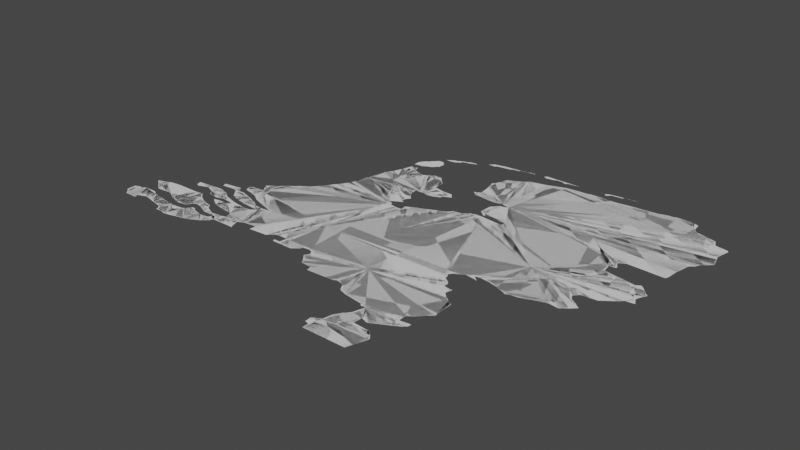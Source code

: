 # Source: netherlands.blend  (saved by Blender 3.6.14; exported with 4.5.12 LTS)
import bpy
from mathutils import Matrix  # noqa: F401  (used for matrix-valued properties, if any)

bpy.ops.wm.read_factory_settings(use_empty=True)
scene = bpy.context.scene
scene.name = 'Scene'

# ---- collections
col_collection = bpy.data.collections.new('Collection'); scene.collection.children.link(col_collection)

# ---- node groups
ng_auto_smooth = bpy.data.node_groups.new('Auto Smooth', 'GeometryNodeTree')
_s = ng_auto_smooth.interface.new_socket(name='Geometry', in_out='OUTPUT', socket_type='NodeSocketGeometry')
_s = ng_auto_smooth.interface.new_socket(name='Geometry', in_out='INPUT', socket_type='NodeSocketGeometry')
_s = ng_auto_smooth.interface.new_socket(name='Angle', in_out='INPUT', socket_type='NodeSocketFloat')
_s.subtype = 'ANGLE'
_s.min_value = 0.0
_s.max_value = 3.142
ng_auto_smooth.is_modifier = True
_N = ng_auto_smooth.nodes; _L = ng_auto_smooth.links
n0 = _N.new('NodeGroupOutput'); n0.name = 'Group Output'; n0.location = (480, -100)
n1 = _N.new('NodeGroupInput'); n1.name = 'Group Input'; n1.location = (-420, -300)
n2 = _N.new('NodeGroupInput'); n2.name = 'Group Input.001'; n2.location = (-60, -100)
n3 = _N.new('GeometryNodeSetShadeSmooth'); n3.name = 'Set Shade Smooth'; n3.location = (120, -100)
n3.domain = 'EDGE'
n4 = _N.new('GeometryNodeSetShadeSmooth'); n4.name = 'Set Shade Smooth.001'; n4.location = (300, -100)
n5 = _N.new('GeometryNodeInputMeshEdgeAngle'); n5.name = 'Edge Angle'; n5.location = (-420, -220)
n6 = _N.new('GeometryNodeInputEdgeSmooth'); n6.name = 'Is Edge Smooth'; n6.location = (-60, -160)
n7 = _N.new('GeometryNodeInputShadeSmooth'); n7.name = 'Is Face Smooth'; n7.location = (-240, -340)
n8 = _N.new('FunctionNodeBooleanMath'); n8.name = 'Boolean Math'; n8.location = (-60, -220)
n9 = _N.new('FunctionNodeCompare'); n9.name = 'Compare'; n9.location = (-240, -180)
n9.operation = 'LESS_EQUAL'
_L.new(n5.outputs[0], n9.inputs[0])
_L.new(n4.outputs[0], n0.inputs[0])
_L.new(n1.outputs[1], n9.inputs[1])
_L.new(n9.outputs[0], n8.inputs[0])
_L.new(n7.outputs[0], n8.inputs[1])
_L.new(n2.outputs[0], n3.inputs[0])
_L.new(n6.outputs[0], n3.inputs[1])
_L.new(n3.outputs[0], n4.inputs[0])
_L.new(n8.outputs[0], n3.inputs[2])
n0.is_active_output = True

# ---- world
world_world = bpy.data.worlds.new('World'); scene.world = world_world
world_world.use_nodes = True; world_world.node_tree.nodes.clear()
_N = world_world.node_tree.nodes; _L = world_world.node_tree.links
n0 = _N.new('ShaderNodeOutputWorld'); n0.name = 'World Output'; n0.location = (300, 300)
n1 = _N.new('ShaderNodeBackground'); n1.name = 'Background'; n1.location = (10, 300)
n1.inputs[0].default_value = (0.05088, 0.05088, 0.05088, 1.0)
_L.new(n1.outputs[0], n0.inputs[0])
n0.is_active_output = True
world_world.color = (0.05088, 0.05088, 0.05088)
world_world.use_sun_shadow = False
world_world.sun_shadow_jitter_overblur = 0.0

# ---- meshes
me_mesh_004 = bpy.data.meshes.new('Mesh.004')
me_mesh_004.from_pydata([(5.658, 50.82, -6.589e-08), (5.655, 50.87, -8.291e-08), (5.693, 50.76, -8.595e-08), (5.673, 50.88, -8.039e-08), (5.694, 50.81, -1.098e-07), (5.854, 50.91, -9.988e-08), (5.637, 51.2, -1.008e-07), (5.711, 50.9, -3.935e-08), (5.77, 51.19, -9.921e-08), (5.732, 50.91, -9.559e-08), (5.737, 50.98, -8.563e-08), (5.766, 51.03, -1.027e-07), (6.025, 50.76, -7.543e-08), (6.035, 50.79, -5.634e-08), (6.053, 50.95, -9.451e-08), (6.055, 50.85, -4.346e-08), (5.784, 51.17, 6.357e-08), (5.796, 51.16, -5.404e-08), (5.828, 51.11, -5.847e-08), (5.803, 51.06, -1.086e-07), (5.829, 51.16, 3.263e-07), (5.83, 51.17, -1.089e-07), (5.883, 51.05, -1.042e-07), (5.89, 50.97, -9.811e-08), (5.909, 51.07, -4.264e-08), (5.929, 51.07, -8.001e-08), (5.951, 50.97, 3.428e-07), (5.951, 51.04, 2.325e-08), (5.988, 51.06, 3.425e-08), (6.019, 50.98, -5.823e-08), (6.025, 51.08, -5.216e-08), (6.077, 50.92, 1.374e-07), (6.064, 51.1, -8.951e-08), (6.068, 51.19, -1.13e-07), (6.102, 51.12, 1.568e-08), (6.086, 51.18, -3.879e-07), (6.112, 51.18, -1.287e-07), (6.129, 51.14, -3.769e-08), (6.16, 51.16, -1.067e-07), (6.164, 51.19, -8.841e-08), (5.819, 51.17, 5.861e-07), (3.373, 51.3, -7.643e-08), (3.384, 51.33, 3.119e-08), (3.38, 51.36, -2.156e-08), (3.4, 51.28, -8.809e-08), (3.424, 51.25, -1.577e-07), (3.401, 51.38, -9.715e-08), (3.494, 51.4, -8.043e-08), (3.455, 51.52, -6.536e-07), (3.48, 51.5, -9.879e-08), (3.506, 51.29, -3.201e-07), (3.512, 51.48, -7.359e-08), (3.433, 51.54, 1.289e-06), (3.492, 51.56, -6.954e-08), (3.522, 51.26, -1.988e-07), (3.543, 51.45, -9.329e-08), (3.569, 51.31, -2.085e-08), (3.563, 51.4, 8.25e-08), (3.61, 51.37, -5.09e-08), (3.615, 51.3, -8.179e-08), (3.684, 51.46, -1.154e-07), (3.699, 51.36, -1.179e-07), (3.697, 51.28, -7.451e-08), (3.701, 51.44, -1.038e-07), (3.711, 51.35, -1.014e-07), (3.841, 51.34, -1e-07), (3.736, 51.42, -8.573e-08), (3.792, 51.26, -5.622e-08), (3.799, 51.22, -4.209e-08), (3.795, 51.4, -9.716e-08), (3.538, 51.58, 4.11e-08), (3.627, 51.59, -8.91e-08), (3.698, 51.72, -4.031e-07), (3.707, 51.68, 1.929e-07), (3.746, 51.68, -1.834e-08), (3.811, 51.59, 9.733e-08), (3.808, 51.7, -7.858e-08), (3.815, 51.73, 3.372e-07), (3.87, 51.69, -1.213e-07), (3.89, 51.33, -5.803e-08), (3.89, 51.21, 3.13e-07), (3.889, 51.22, -4.994e-08), (3.891, 51.22, -8.927e-08), (3.932, 51.35, -8.718e-08), (3.903, 51.4, -8.03e-08), (3.92, 51.44, -5.277e-08), (3.947, 51.23, -4.136e-08), (3.968, 51.46, 3.286e-08), (3.93, 51.53, -8.224e-08), (3.97, 51.37, -9.503e-08), (3.978, 51.4, -9.89e-08), (4.007, 51.24, -3.069e-08), (4.006, 51.4, -7.405e-08), (3.991, 51.46, -6.292e-08), (3.989, 51.51, -3.029e-08), (4.031, 51.37, -6.339e-08), (4.084, 51.26, -1.015e-07), (4.089, 51.36, -9.528e-08), (4.034, 51.44, 5.835e-09), (4.06, 51.49, 1.073e-07), (4.088, 51.46, -1.586e-08), (4.05, 51.47, -9.692e-08), (4.077, 51.42, 2.504e-08), (4.127, 51.28, -3.919e-08), (4.111, 51.36, -7.288e-08), (4.162, 51.41, -2.022e-07), (4.149, 51.43, 4.65e-08), (4.17, 51.37, -1.028e-07), (4.166, 51.3, -7.536e-08), (4.154, 51.52, 3.414e-08), (3.859, 51.6, -9.928e-08), (3.884, 51.67, -4.19e-08), (3.873, 51.79, -9.659e-08), (3.898, 51.56, 2.297e-07), (3.896, 51.64, -9.632e-08), (3.906, 51.74, 9.719e-08), (3.969, 51.8, -6.977e-08), (3.985, 51.62, 1.418e-07), (4.004, 51.7, -1.135e-07), (3.977, 51.72, -1.577e-07), (3.971, 51.83, -4.38e-09), (3.993, 51.59, -2.636e-07), (4.005, 51.84, -8.037e-08), (4.04, 51.64, -9.499e-08), (4.011, 51.79, -8.8e-08), (4.036, 51.56, -4.561e-08), (4.036, 51.6, 2.137e-07), (4.048, 51.67, -2.708e-08), (4.04, 51.76, -6.615e-08), (4.032, 51.8, -1.818e-07), (4.062, 51.72, -1.386e-07), (4.073, 51.54, -1.05e-07), (4.085, 51.8, 2.584e-07), (4.114, 51.6, -3.399e-07), (4.109, 51.65, 9.324e-08), (4.093, 51.84, -7.168e-08), (4.113, 51.7, -7.057e-08), (4.146, 51.78, -4.143e-08), (4.131, 51.63, 3.348e-08), (4.151, 51.61, 4.92e-07), (4.036, 51.88, -8.448e-08), (4.059, 51.85, -1.079e-07), (4.045, 51.88, -8.249e-08), (4.057, 51.91, -1.038e-07), (4.162, 51.92, -4.44e-08), (4.12, 51.99, 2.003e-07), (4.144, 51.96, -1.036e-07), (4.158, 52.02, -7.985e-08), (4.189, 51.32, -8.14e-08), (4.187, 51.39, -4.384e-07), (4.19, 51.41, 6.246e-07), (4.215, 51.44, -6.779e-08), (4.224, 51.34, -1.985e-07), (4.232, 51.37, -1.106e-07), (4.25, 51.51, -1.025e-07), (4.263, 51.49, -9.595e-08), (4.284, 51.45, -1.185e-07), (4.349, 51.37, -6.294e-08), (4.37, 51.37, 1.96e-07), (4.387, 51.41, -6.272e-08), (4.387, 51.45, -9.675e-08), (4.423, 51.37, 5.328e-07), (4.411, 51.47, -1.008e-07), (4.205, 51.64, -7.375e-08), (4.19, 51.69, -9.755e-08), (4.206, 51.76, -6.775e-08), (4.17, 51.83, -7.306e-08), (4.213, 51.63, -1.016e-07), (4.199, 51.68, -1.032e-07), (4.217, 51.8, 1.41e-08), (4.246, 51.74, -6.819e-08), (4.24, 51.78, -4.017e-09), (4.245, 51.79, -9.929e-08), (4.284, 51.72, -9.513e-08), (4.328, 51.67, -9.506e-08), (4.292, 51.71, -1.262e-07), (4.291, 51.77, -4.106e-08), (4.312, 51.63, 7.718e-08), (4.364, 51.67, -1.734e-07), (4.353, 51.74, -9.119e-08), (4.404, 51.7, 1.274e-08), (4.413, 51.73, -1.398e-09), (4.429, 51.69, 2.936e-07), (4.443, 51.74, -9.988e-08), (4.191, 52.04, -9.785e-08), (4.212, 52.06, -9.154e-08), (4.238, 52.08, -1.022e-07), (4.261, 52.1, -1.086e-07), (5.03, 52.33, -1.014e-07), (4.291, 52.12, -5.35e-08), (4.312, 52.14, -4.496e-08), (4.339, 52.16, -2.963e-07), (4.385, 52.19, 1.265e-07), (4.411, 52.22, 1.866e-07), (4.442, 52.26, -1.242e-07), (4.464, 52.29, -9.122e-08), (4.483, 52.31, -4.519e-08), (4.524, 51.48, 4.168e-08), (4.537, 51.43, 2.09e-07), (4.535, 51.43, 4.757e-07), (4.553, 51.48, -9.371e-07), (4.675, 51.44, -1.087e-07), (4.703, 51.46, -1.37e-07), (4.729, 51.48, -3.237e-08), (4.77, 51.5, -1.764e-07), (4.783, 51.41, -1.171e-07), (4.778, 51.43, 1.112e-06), (4.501, 52.34, -8.35e-08), (4.525, 52.37, -2.264e-09), (4.543, 52.4, 1.495e-07), (4.563, 52.44, -3.463e-08), (4.586, 52.49, -8.226e-08), (4.6, 52.58, -6.117e-08), (4.625, 52.67, -2.514e-09), (4.61, 52.59, -1.052e-07), (4.638, 52.74, -8.832e-08), (4.664, 52.77, -1.034e-07), (4.76, 52.76, -9.988e-08), (4.683, 52.82, 1.51e-07), (4.704, 52.87, -4.145e-08), (4.721, 52.93, 1.97e-09), (4.732, 52.95, -9.285e-08), (4.791, 52.91, -9.949e-08), (4.78, 52.96, -4.998e-09), (4.831, 51.43, -9.067e-08), (4.844, 51.47, -7.465e-08), (4.85, 51.49, -1.009e-07), (4.951, 51.41, -1.16e-07), (4.999, 51.45, -1.083e-07), (5.01, 51.49, -9.87e-08), (5.049, 51.49, -9.981e-08), (5.054, 51.48, -5.963e-08), (5.081, 51.4, 8.095e-08), (5.094, 51.46, -9.015e-08), (5.126, 51.36, 1.407e-08), (5.104, 51.43, 3.36e-09), (5.104, 51.44, 2.648e-07), (5.329, 52.08, -9.208e-08), (5.145, 52.32, -1.038e-07), (4.986, 52.38, -1.646e-07), (5.028, 52.36, -2.547e-08), (5.023, 52.4, -1.118e-07), (5.057, 52.42, 3.573e-07), (5.052, 52.44, -1.294e-07), (5.059, 52.48, -5.262e-09), (5.079, 52.43, -1.19e-07), (5.082, 52.43, -4.162e-08), (5.01, 52.63, -9.525e-08), (5.04, 52.56, -6.62e-08), (5.016, 52.61, 3.872e-08), (5.05, 52.65, -1.132e-07), (5.083, 52.51, 6.053e-07), (5.055, 52.53, -4.008e-09), (5.094, 52.64, -9.804e-08), (5.142, 52.74, -3.47e-08), (5.103, 52.77, -1.017e-07), (4.83, 52.89, -5.776e-08), (4.912, 52.88, -5.049e-07), (4.919, 52.9, -1.119e-07), (4.931, 52.88, -5.324e-07), (4.957, 52.92, -5.699e-08), (5.035, 52.93, -1.073e-07), (5.099, 52.86, -1.01e-07), (5.058, 52.9, -8.976e-08), (5.14, 51.32, -4.58e-08), (5.516, 51.55, -9.988e-08), (5.23, 51.31, -9.245e-08), (5.238, 51.27, 5.086e-08), (5.442, 51.28, -1.026e-07), (5.138, 52.34, -8.319e-08), (5.133, 52.38, -8.132e-08), (5.174, 52.4, -2.265e-08), (5.217, 52.42, -1.62e-09), (5.272, 52.44, -8.737e-08), (5.314, 52.46, -6.798e-08), (5.357, 52.48, -3.045e-08), (5.146, 52.63, -4.374e-08), (5.177, 52.74, -8.478e-08), (5.189, 52.64, -6.699e-08), (5.231, 52.66, -1.522e-07), (5.248, 52.69, -8.478e-08), (5.278, 52.74, -1.21e-07), (5.287, 52.71, 1.462e-07), (5.302, 52.71, -2.198e-07), (5.411, 52.49, -4.03e-09), (5.44, 52.52, -5.026e-08), (5.374, 52.88, -2.765e-07), (5.382, 53.1, 3.695e-07), (5.391, 52.9, 1.386e-07), (5.401, 53.03, -8.055e-08), (5.41, 53.11, -9.852e-08), (5.414, 52.86, -5.224e-08), (5.415, 52.91, -1.047e-07), (5.412, 52.99, -1.023e-07), (5.422, 53.17, 2.432e-08), (5.458, 51.3, -1.175e-07), (5.537, 51.28, -3.806e-08), (5.565, 51.23, -1.726e-08), (5.63, 51.21, -9.943e-08), (5.456, 52.54, -8.421e-08), (5.513, 52.55, -1.899e-07), (5.544, 52.58, -1.106e-07), (5.595, 52.6, 2.978e-08), (5.596, 52.66, -8.844e-08), (5.6, 52.76, -7.296e-08), (5.648, 52.6, -1.747e-07), (5.624, 52.79, -6.335e-08), (5.635, 52.64, -1.237e-07), (5.65, 52.59, -7.946e-08), (5.659, 52.62, -1.62e-08), (5.654, 52.82, -9.999e-08), (5.75, 52.57, 2.177e-08), (5.57, 53.27, -1e-07), (5.531, 52.85, -3.823e-08), (5.579, 52.84, -9.446e-08), (5.589, 52.85, -9.731e-08), (5.645, 52.86, -1.07e-07), (5.659, 52.85, -9.793e-08), (5.71, 52.83, -5.449e-09), (5.703, 52.83, 3.194e-07), (5.435, 53.21, -9.56e-08), (5.455, 53.22, -7.416e-08), (5.495, 53.24, -4.074e-08), (5.534, 53.26, -5.961e-08), (5.583, 53.29, -2.635e-07), (5.654, 53.31, -6.792e-09), (5.731, 53.33, -9.312e-08), (6.027, 51.35, -9.988e-08), (6.075, 51.24, 9.972e-10), (5.956, 51.74, -1.551e-07), (5.956, 51.82, -1.035e-07), (5.972, 51.76, 3.353e-07), (5.981, 51.77, 1.23e-07), (6.004, 51.84, -2.555e-08), (6.027, 51.72, 1.146e-07), (6.03, 51.67, -9.794e-08), (6.039, 51.7, 2.64e-07), (6.093, 51.6, -2.118e-08), (6.108, 51.66, 2.69e-07), (6.05, 51.87, -8.253e-08), (6.411, 52.82, -9.267e-08), (5.832, 52.62, -9.454e-08), (5.827, 52.58, -8.437e-08), (5.793, 53.35, -2.929e-08), (5.87, 53.37, -9.543e-08), (5.874, 53.38, -8.032e-08), (6.03, 53.39, -9.589e-08), (6.042, 53.4, -7.369e-08), (6.116, 51.27, -3.172e-08), (6.147, 51.3, -6.056e-08), (6.167, 51.32, -8.898e-08), (6.187, 51.34, -4.583e-08), (6.169, 51.54, -9.467e-08), (6.204, 51.52, -1.58e-07), (6.208, 51.36, -9.192e-08), (6.095, 51.63, -3.48e-08), (6.127, 51.57, -3.353e-10), (6.148, 51.56, -2.854e-08), (6.376, 51.83, -4.104e-08), (6.11, 51.87, -7.126e-08), (6.106, 51.89, -5.065e-07), (6.154, 51.85, 5.101e-07), (6.122, 51.88, -1.307e-07), (6.163, 51.9, 3.849e-07), (6.191, 51.9, -7.782e-08), (6.25, 51.89, -9.555e-08), (6.31, 51.86, -5.495e-08), (6.37, 51.85, -9.912e-08), (6.852, 53.21, -9.988e-08), (6.286, 53.4, -9.406e-08), (6.331, 53.4, -4.161e-08), (6.43, 51.85, -4.852e-08), (6.635, 51.98, -9.988e-08), (6.509, 51.87, 2.51e-08), (6.569, 51.89, -4.209e-08), (6.653, 51.91, 2.418e-07), (6.721, 52.04, -4.329e-08), (6.712, 52.09, -1.13e-07), (6.735, 52.12, -1.827e-07), (6.69, 52.49, -1.106e-07), (6.73, 52.47, 1.519e-08), (6.688, 52.55, -9.957e-08), (6.733, 52.59, -4.219e-08), (6.716, 52.61, -2.962e-08), (6.71, 52.63, -9.603e-08), (6.45, 53.41, 4.245e-08), (6.572, 53.43, -4.328e-08), (6.691, 53.45, -9.654e-08), (6.699, 53.46, -1.013e-07), (6.728, 51.9, 5.181e-07), (6.75, 51.92, -4.689e-08), (6.763, 52.02, -5.847e-08), (6.78, 51.94, -1.133e-07), (6.789, 52.0, 1.396e-08), (6.598, 52.23, -9.735e-08), (6.821, 51.98, -1.902e-07), (6.852, 52.13, 1.712e-07), (6.883, 52.16, -2.005e-07), (6.83, 52.46, -4.064e-08), (6.928, 52.19, 2.317e-08), (6.96, 52.2, -1.75e-07), (6.981, 52.46, 1.104e-07), (6.989, 52.23, -9.818e-08), (6.945, 52.44, -1.182e-07), (7.038, 52.4, -7.435e-08), (7.005, 52.44, 8.665e-08), (7.06, 52.24, -3.38e-07), (7.027, 52.27, -1.226e-07), (7.038, 52.31, -5.988e-08), (6.748, 52.56, 5.266e-07), (6.746, 52.64, -6.088e-08), (6.755, 52.65, -9.921e-08), (7.011, 52.65, -6.655e-08), (7.049, 52.64, -6.557e-08), (6.824, 53.46, 2.094e-07), (6.871, 53.39, -1.124e-07), (6.88, 53.44, -1.808e-08), (6.9, 53.36, 3.19e-08), (7.003, 53.32, -7.209e-08), (6.93, 53.33, -3.419e-08), (7.065, 53.3, -1.079e-07), (7.046, 52.26, 3.499e-07), (7.057, 52.35, 1.693e-08), (7.065, 52.38, -7.33e-08), (7.059, 52.67, -8.989e-08), (7.072, 52.83, -2.657e-08), (7.097, 52.88, -6.162e-08), (7.124, 52.9, -1.06e-07), (7.138, 52.93, -7.5e-08), (7.176, 53.11, -7.48e-08), (7.158, 52.95, -8.162e-08), (7.193, 53.05, -7.706e-08), (7.181, 52.98, -9.37e-08), (7.208, 53.0, -5.768e-08), (7.082, 53.25, 6.353e-08), (7.18, 53.13, -5.08e-08), (7.197, 53.19, -2.993e-08), (7.196, 53.23, -1.673e-07), (3.864, 51.82, 7.408e-08), (4.19, 51.41, 3.329e-08), (4.196, 51.41, -6.119e-07), (4.436, 51.71, 4.131e-07), (4.536, 51.43, 2.558e-07), (5.231, 51.26, 7.838e-07), (5.708, 52.84, -9.273e-08)], [(81, 82), (318, 319), (443, 267), (140, 142), (245, 246), (282, 283), (198, 199), (439, 150), (442, 198)], [(3, 0, 1), (5, 4, 3), (7, 5, 3), (13, 12, 4), (5, 9, 10), (11, 5, 10), (8, 40, 16), (19, 5, 11), (18, 22, 19), (22, 5, 19), (21, 18, 20), (24, 22, 18), (25, 24, 21), (14, 5, 26), (14, 4, 5), (29, 14, 26), (25, 28, 27), (25, 30, 28), (32, 25, 327), (31, 15, 14), (35, 32, 33), (35, 37, 32), (36, 38, 37), (42, 44, 41), (42, 46, 44), (46, 42, 43), (47, 45, 46), (54, 45, 50), (60, 51, 53), (58, 56, 47), (55, 51, 60), (64, 62, 61), (66, 63, 60), (75, 69, 71), (72, 76, 74), (77, 78, 76), (79, 67, 65), (79, 83, 67), (86, 80, 83), (94, 87, 88), (95, 83, 89), (97, 91, 83), (99, 93, 94), (101, 98, 93), (97, 103, 96), (104, 108, 103), (110, 69, 75), (113, 85, 110), (117, 111, 78), (438, 116, 112), (118, 117, 115), (124, 116, 120), (131, 125, 126), (132, 128, 129), (134, 123, 127), (137, 130, 128), (154, 109, 133), (139, 154, 133), (144, 142, 143), (147, 146, 145), (107, 148, 104), (106, 151, 105), (153, 148, 149), (440, 151, 149), (156, 157, 151), (160, 156, 155), (156, 161, 158), (163, 139, 134), (165, 136, 137), (167, 154, 139), (170, 168, 165), (172, 169, 166), (173, 168, 170), (175, 168, 173), (162, 155, 154), (177, 154, 167), (180, 162, 178), (441, 162, 182), (188, 162, 183), (188, 183, 179), (184, 146, 147), (172, 166, 144), (184, 144, 146), (188, 172, 184), (188, 184, 186), (192, 188, 191), (193, 188, 192), (195, 188, 193), (194, 195, 193), (201, 199, 188), (188, 203, 202), (188, 204, 203), (188, 197, 162), (196, 188, 195), (207, 188, 196), (208, 188, 207), (209, 188, 208), (214, 211, 212), (215, 216, 213), (216, 214, 213), (218, 217, 216), (217, 219, 220), (221, 217, 220), (221, 223, 217), (222, 217, 223), (206, 227, 205), (225, 227, 224), (226, 227, 225), (226, 228, 227), (226, 230, 229), (265, 231, 230), (214, 239, 188), (241, 239, 214), (243, 242, 241), (250, 214, 217), (255, 254, 250), (257, 217, 256), (260, 250, 259), (261, 250, 260), (263, 250, 261), (263, 262, 250), (265, 264, 234), (265, 234, 235), (265, 235, 236), (266, 264, 265), (238, 269, 270), (272, 238, 271), (273, 237, 272), (278, 276, 253), (253, 279, 278), (281, 253, 277), (281, 282, 280), (284, 237, 275), (291, 286, 288), (290, 289, 287), (292, 312, 291), (312, 293, 289), (294, 312, 290), (296, 295, 265), (265, 297, 296), (308, 265, 237), (300, 237, 299), (237, 301, 302), (308, 237, 305), (306, 307, 303), (312, 292, 293), (312, 289, 290), (312, 315, 314), (320, 312, 294), (322, 312, 321), (323, 312, 322), (324, 325, 312), (327, 8, 298), (332, 329, 330), (335, 265, 329), (334, 336, 329), (338, 265, 335), (394, 330, 308), (340, 394, 342), (394, 308, 311), (342, 394, 311), (340, 342, 341), (368, 340, 312), (368, 312, 326), (344, 368, 343), (368, 346, 347), (327, 348, 328), (327, 349, 348), (327, 350, 349), (327, 351, 350), (327, 354, 351), (338, 355, 265), (356, 327, 337), (357, 327, 356), (352, 327, 357), (394, 360, 339), (364, 363, 394), (394, 366, 365), (367, 366, 394), (372, 367, 394), (372, 371, 367), (372, 373, 371), (376, 372, 394), (380, 394, 379), (415, 368, 387), (388, 415, 387), (372, 390, 389), (391, 372, 376), (372, 392, 390), (393, 372, 391), (372, 395, 392), (395, 372, 393), (394, 396, 378), (398, 394, 380), (394, 399, 397), (394, 402, 400), (403, 407, 402), (340, 409, 381), (340, 410, 384), (416, 415, 414), (417, 368, 415), (419, 368, 417), (420, 368, 418), (414, 415, 388), (421, 402, 407), (340, 432, 430), (340, 433, 432), (368, 435, 429), (437, 436, 368), (151, 150, 105), (151, 440, 150), (175, 178, 174), (259, 250, 257), (317, 316, 312), (444, 340, 318), (360, 359, 339), (3, 4, 0), (7, 9, 5), (4, 12, 2), (15, 13, 4), (14, 15, 4), (16, 40, 17), (22, 23, 5), (21, 24, 18), (26, 5, 23), (327, 25, 21), (32, 30, 25), (33, 32, 327), (32, 37, 34), (35, 36, 37), (36, 39, 38), (46, 45, 44), (47, 50, 45), (47, 56, 50), (53, 51, 49), (52, 53, 48), (53, 49, 48), (57, 58, 47), (58, 59, 56), (61, 59, 58), (61, 62, 59), (64, 65, 62), (69, 66, 60), (65, 67, 62), (53, 70, 60), (70, 71, 60), (71, 69, 60), (72, 74, 73), (72, 77, 76), (67, 82, 68), (83, 82, 67), (83, 80, 82), (69, 85, 84), (85, 88, 87), (83, 91, 86), (90, 92, 89), (94, 93, 87), (92, 95, 89), (91, 97, 96), (95, 97, 83), (101, 100, 98), (99, 101, 93), (100, 102, 98), (104, 103, 97), (106, 105, 102), (100, 106, 102), (110, 85, 69), (77, 115, 78), (113, 88, 85), (111, 117, 114), (115, 117, 78), (438, 120, 116), (119, 118, 115), (120, 122, 124), (118, 123, 117), (126, 125, 121), (127, 123, 118), (122, 129, 124), (129, 128, 124), (126, 133, 131), (133, 109, 131), (134, 138, 123), (132, 137, 128), (137, 136, 130), (134, 139, 138), (142, 135, 141), (144, 135, 142), (104, 148, 108), (107, 149, 148), (153, 152, 148), (149, 151, 153), (151, 157, 153), (156, 158, 157), (156, 160, 159), (159, 161, 156), (165, 164, 136), (163, 167, 139), (165, 168, 164), (172, 176, 171), (175, 174, 168), (177, 162, 154), (172, 179, 176), (177, 178, 162), (162, 160, 155), (180, 178, 175), (180, 182, 162), (183, 441, 181), (179, 183, 181), (441, 183, 162), (144, 166, 135), (184, 172, 144), (186, 184, 185), (187, 189, 186), (189, 188, 186), (189, 190, 188), (190, 191, 188), (188, 179, 172), (188, 200, 197), (188, 199, 200), (188, 202, 201), (188, 226, 204), (210, 188, 209), (211, 188, 210), (211, 214, 188), (217, 214, 216), (218, 219, 217), (206, 224, 227), (229, 228, 226), (265, 233, 231), (235, 234, 232), (265, 236, 233), (188, 230, 226), (237, 265, 188), (240, 188, 239), (214, 243, 241), (214, 244, 243), (243, 245, 242), (250, 247, 214), (249, 248, 214), (247, 249, 214), (252, 251, 214), (248, 252, 214), (251, 244, 214), (254, 253, 250), (256, 217, 222), (257, 250, 217), (260, 259, 258), (262, 255, 250), (265, 267, 266), (265, 268, 267), (265, 230, 188), (238, 237, 188), (270, 271, 238), (272, 237, 238), (274, 237, 273), (274, 275, 237), (254, 277, 253), (253, 280, 279), (281, 280, 253), (284, 285, 237), (288, 292, 291), (268, 265, 295), (265, 298, 297), (298, 8, 6), (285, 299, 237), (300, 301, 237), (302, 305, 237), (304, 306, 303), (306, 309, 307), (306, 340, 309), (312, 313, 291), (312, 314, 313), (312, 316, 315), (310, 340, 306), (310, 318, 340), (312, 444, 317), (321, 312, 320), (325, 326, 312), (8, 21, 40), (327, 21, 8), (265, 327, 298), (327, 328, 33), (308, 329, 265), (330, 329, 308), (332, 331, 329), (336, 335, 329), (337, 327, 265), (330, 339, 333), (394, 339, 330), (340, 341, 309), (312, 340, 444), (343, 368, 326), (344, 345, 368), (345, 346, 368), (352, 354, 327), (353, 354, 352), (265, 355, 337), (360, 362, 359), (362, 361, 359), (394, 363, 360), (365, 364, 394), (347, 369, 368), (370, 368, 369), (370, 385, 368), (367, 371, 358), (372, 374, 373), (374, 372, 375), (372, 389, 375), (377, 376, 394), (394, 378, 377), (340, 379, 394), (340, 381, 379), (383, 382, 340), (384, 383, 340), (385, 386, 368), (386, 387, 368), (394, 397, 396), (398, 403, 394), (394, 400, 399), (403, 402, 394), (401, 405, 403), (405, 404, 403), (403, 408, 407), (382, 409, 340), (340, 411, 410), (340, 412, 411), (424, 412, 340), (340, 425, 424), (419, 418, 368), (421, 406, 402), (403, 422, 408), (403, 423, 422), (404, 423, 403), (412, 424, 413), (340, 426, 425), (427, 426, 340), (340, 428, 427), (340, 430, 428), (429, 431, 340), (431, 433, 340), (420, 434, 368), (368, 429, 340), (437, 368, 434), (368, 436, 435)])
me_mesh_004.update()
me_mesh = bpy.data.meshes.new('Mesh')
me_mesh.from_pydata([(3.372, 51.32, 2.93e-08), (3.376, 51.37, 3.171e-07), (3.399, 51.29, -8.805e-08), (3.473, 51.4, -7.489e-08), (3.43, 51.25, 7.185e-08), (3.521, 51.25, -2.963e-08), (3.51, 51.28, -5.396e-07), (3.577, 51.38, -1.041e-07), (3.592, 51.31, -4.113e-07), (3.441, 51.53, 1.447e-07), (3.533, 51.58, -1.551e-07), (3.53, 51.46, -4.964e-08), (3.665, 51.46, -1.254e-07), (3.679, 51.36, 1.275e-08), (3.704, 51.28, -7.332e-08), (3.716, 51.43, -1.073e-07), (3.768, 51.27, -9.903e-08), (3.769, 51.41, -1.003e-07), (3.802, 51.23, -1.733e-08), (3.847, 51.22, 3.354e-07), (3.814, 51.34, -7.006e-08), (3.831, 51.39, 1.568e-07), (3.813, 51.59, -4.988e-08), (3.698, 51.71, 2.721e-07), (3.724, 51.67, 1.971e-07), (3.891, 51.74, 2.419e-07), (3.809, 51.7, -2.512e-07), (3.897, 51.56, -8.446e-08), (3.879, 51.34, -2.784e-07), (3.888, 51.2, -3.333e-08), (3.893, 51.21, 3.342e-07), (3.906, 51.4, -8.427e-08), (3.946, 51.22, 3.449e-07), (3.938, 51.46, 6.032e-08), (3.944, 51.35, -1.037e-07), (3.976, 51.39, -5.487e-08), (4.034, 51.38, -7.119e-08), (4.007, 51.45, -1.358e-07), (4.065, 51.25, -9.017e-08), (4.094, 51.41, -7.003e-09), (4.118, 51.27, -8.067e-08), (3.861, 51.6, -5.626e-08), (3.88, 51.67, -8.795e-08), (3.911, 51.63, -9.79e-08), (3.967, 51.52, -1.507e-08), (3.979, 51.72, -5.587e-08), (4.006, 51.59, 1.809e-06), (4.036, 51.68, 8.053e-08), (4.049, 51.5, -7.834e-08), (4.031, 51.57, -7.438e-08), (4.071, 51.64, -3.246e-07), (4.078, 51.46, 4.689e-07), (4.06, 51.72, -1.359e-07), (4.075, 51.54, -8.488e-08), (4.113, 51.6, -2.722e-07), (4.139, 51.65, -1.541e-07), (3.882, 51.79, 6.544e-07), (3.869, 51.82, 1.532e-06), (3.995, 51.84, 1.943e-07), (4.0, 51.8, -3.541e-09), (4.037, 51.8, -1.188e-08), (4.043, 51.9, 4.063e-08), (4.072, 51.85, -1.27e-07), (4.161, 51.92, -8.568e-08), (4.1, 51.36, -5.322e-08), (4.137, 51.43, -6.156e-08), (4.174, 51.37, -2.327e-07), (4.243, 51.38, -6.557e-08), (4.173, 51.3, -7.681e-08), (4.217, 51.44, -2.359e-08), (4.221, 51.34, -2.815e-07), (4.195, 51.41, -2.968e-07), (4.281, 51.45, -1.98e-07), (4.389, 51.45, -8.12e-08), (4.352, 51.37, 7.484e-07), (4.154, 51.52, -3.208e-08), (4.152, 51.62, -6.744e-07), (4.153, 51.69, -8.63e-08), (4.26, 51.63, -1.173e-07), (4.365, 51.67, -2.519e-07), (4.253, 51.51, -1.075e-07), (4.315, 51.7, -3.725e-08), (4.344, 51.64, -9.641e-08), (4.102, 51.79, -7.109e-08), (4.132, 51.97, -4.756e-08), (4.19, 51.76, -7.526e-08), (4.175, 51.82, -2.537e-08), (4.239, 51.78, 2.007e-07), (4.258, 51.74, 4.125e-08), (4.327, 51.75, 1.236e-07), (4.151, 52.01, -2.804e-07), (4.229, 52.07, -2.414e-09), (4.296, 52.12, -1.203e-07), (4.374, 52.18, -7.83e-08), (4.413, 51.37, 1.971e-06), (4.539, 51.43, -8.634e-08), (4.682, 51.44, -1.315e-07), (4.444, 51.71, -2.375e-07), (4.456, 51.48, -9.307e-08), (4.539, 51.48, -9.201e-08), (4.91, 51.79, -9.741e-08), (4.393, 51.73, -5.425e-08), (4.986, 52.38, -1.007e-07), (4.428, 52.24, -9.084e-08), (4.47, 52.3, -7.281e-08), (4.524, 52.37, -1.225e-07), (4.553, 52.42, -7.477e-08), (4.58, 52.47, -6.273e-08), (4.607, 52.59, -9.93e-08), (4.779, 51.42, 4.37e-06), (4.774, 51.43, -3.333e-08), (4.826, 51.43, -4.896e-07), (4.86, 51.41, -9.665e-08), (4.741, 51.49, -6.822e-08), (4.837, 51.49, -1.282e-08), (4.637, 52.73, -1.248e-07), (4.777, 52.67, -1e-07), (4.671, 52.79, -2.47e-08), (4.7, 52.86, -2.52e-08), (4.729, 52.95, -1.455e-07), (4.795, 52.91, -6.309e-08), (4.781, 52.96, 4.01e-07), (4.886, 52.88, -1.201e-07), (4.962, 51.42, -9.275e-08), (5.008, 51.47, -9.822e-08), (5.083, 51.4, 5.415e-08), (5.107, 51.43, -1.364e-07), (5.084, 51.48, -9.241e-08), (5.037, 52.34, -7.187e-07), (5.053, 52.42, 8.818e-07), (5.051, 52.48, -1.579e-07), (5.079, 52.44, 1.397e-07), (5.092, 52.33, 1.15e-07), (5.084, 52.44, -1.168e-07), (5.025, 52.58, -6.553e-08), (5.023, 52.64, -1.735e-08), (5.076, 52.51, 1.459e-07), (5.096, 52.64, -9.96e-08), (4.928, 52.9, -7.443e-08), (4.972, 52.93, -3.344e-08), (5.061, 52.89, -9.184e-08), (5.032, 52.93, -7.002e-08), (5.1, 52.86, 6.578e-08), (5.104, 52.77, -1.439e-07), (5.147, 51.32, -4.296e-08), (5.544, 51.52, -1e-07), (5.241, 51.31, -1.057e-07), (5.24, 51.27, -1.825e-08), (5.144, 52.33, -2.289e-07), (5.131, 52.38, -9.813e-08), (5.199, 52.41, -1.464e-07), (5.312, 52.46, -3.634e-07), (5.411, 52.5, -9.968e-08), (5.138, 52.62, -3.937e-08), (5.138, 52.63, -2.389e-08), (5.194, 52.75, 1.207e-07), (5.191, 52.65, -1.021e-07), (5.239, 52.68, 2.366e-07), (5.3, 52.71, 1.061e-06), (5.268, 52.75, 1.925e-07), (5.366, 52.89, 1.406e-07), (5.635, 51.2, -9.84e-08), (5.443, 51.28, -8.211e-08), (5.488, 51.3, -2.503e-07), (5.554, 51.27, -5.44e-08), (5.573, 51.22, -1.171e-07), (6.313, 52.22, -9.92e-08), (5.445, 52.54, -1.007e-07), (5.511, 52.55, -9.955e-08), (5.555, 52.59, -4.37e-08), (5.598, 52.66, -9.675e-08), (5.646, 52.6, 5.385e-07), (5.65, 52.62, -8.593e-09), (5.405, 52.86, -7.456e-08), (5.416, 52.9, -9.48e-08), (5.407, 52.99, 9.659e-07), (5.494, 52.85, -6.065e-08), (5.579, 52.84, -9.303e-08), (5.615, 52.78, 1.805e-07), (5.395, 53.05, 5.012e-09), (5.4, 53.11, 9.972e-09), (5.434, 53.2, -5.697e-08), (5.482, 53.23, -6.532e-08), (5.529, 53.25, -6.818e-08), (5.589, 53.3, -2.398e-07), (5.692, 50.81, -1.172e-06), (5.661, 50.87, -1.029e-07), (5.691, 50.76, -9.389e-08), (5.718, 50.9, -1.019e-07), (5.734, 50.98, 4.396e-08), (5.802, 51.07, -9.298e-08), (5.779, 51.18, 3.354e-08), (5.83, 51.16, -1.077e-07), (5.828, 52.58, -5.611e-08), (5.836, 52.62, -1.24e-07), (5.654, 52.86, -1.073e-07), (5.673, 52.82, -1.31e-07), (5.71, 52.84, -1.064e-07), (5.71, 53.33, -1.145e-07), (5.801, 53.36, -8.947e-08), (5.857, 53.38, -6.54e-08), (6.024, 50.76, -1.204e-07), (6.053, 50.84, -1.199e-08), (6.077, 50.91, -5.208e-08), (5.889, 50.99, -1.032e-07), (5.891, 51.06, -9.527e-08), (5.947, 51.04, 3.913e-07), (6.001, 51.07, -8.237e-08), (6.018, 50.98, -9.221e-08), (6.05, 51.1, -6.122e-08), (6.052, 50.95, -7.99e-08), (6.139, 51.14, -1.233e-07), (6.077, 51.18, 1.385e-07), (6.154, 51.19, 3.967e-07), (6.076, 51.24, -1.096e-07), (6.123, 51.28, 5.034e-08), (6.03, 51.72, -1.296e-07), (6.037, 51.67, -9.936e-08), (6.1, 51.66, 4.804e-07), (6.09, 51.61, -8.543e-07), (6.14, 51.56, 1.05e-07), (5.959, 51.8, -2.219e-07), (5.975, 51.76, 5.858e-07), (5.993, 51.84, -1.773e-07), (6.047, 51.87, 1.295e-08), (6.107, 51.9, -2.76e-08), (6.129, 51.86, 9.071e-07), (5.976, 53.39, -5.698e-08), (6.215, 53.4, -9.082e-08), (6.21, 51.36, -1.01e-07), (6.2, 51.52, -5.021e-08), (6.159, 51.85, 3.481e-07), (6.218, 51.89, -1.455e-08), (6.29, 51.87, -9.6e-08), (6.37, 51.84, -7.836e-08), (6.278, 53.4, 5.474e-08), (6.349, 53.41, 1.27e-08), (6.468, 51.85, -9.905e-08), (6.579, 51.89, -4.506e-08), (6.648, 51.91, -3.904e-08), (6.708, 52.08, -1.203e-07), (6.704, 52.48, -7.744e-08), (6.716, 52.62, -1.027e-07), (6.476, 53.42, -3.753e-08), (6.571, 53.43, 2.427e-08), (6.651, 53.45, 1.053e-08), (6.733, 51.91, 2.745e-07), (6.812, 51.98, 7.751e-07), (6.735, 52.04, -8.081e-08), (6.745, 52.12, -7.034e-08), (6.783, 52.01, -8.109e-08), (6.864, 52.13, -1.263e-07), (6.946, 52.19, -4.381e-07), (6.821, 52.46, 3.47e-07), (6.93, 52.44, -2.638e-07), (6.693, 52.55, -1.02e-07), (6.742, 52.57, 7.657e-07), (6.769, 52.65, -6.585e-08), (6.822, 53.46, -9.336e-08), (6.888, 53.37, -6.251e-08), (6.878, 53.44, 5.303e-07), (6.92, 53.34, -8.822e-08), (6.981, 52.23, -3.823e-07), (7.003, 52.44, -1.913e-07), (7.028, 52.3, -5.775e-07), (7.069, 52.37, 2.1e-07), (7.057, 52.24, 1.892e-06), (7.043, 52.64, 1.425e-07), (7.067, 52.76, 2.103e-08), (7.092, 52.88, 1.642e-07), (7.137, 52.93, -1.174e-07), (7.18, 53.11, -2.272e-07), (7.007, 53.32, -6.477e-08), (7.074, 53.3, -7.517e-08), (7.095, 53.25, 3.483e-07), (7.21, 53.0, 2.643e-07), (7.204, 53.22, 5.407e-07)], [(129, 131), (153, 154), (226, 231), (131, 133)], [(3, 2, 0), (1, 3, 0), (3, 5, 4), (7, 8, 6), (13, 14, 7), (16, 14, 13), (20, 16, 13), (20, 18, 16), (10, 22, 12), (15, 12, 22), (25, 24, 23), (27, 15, 22), (30, 18, 20), (34, 30, 28), (34, 38, 32), (64, 40, 36), (41, 27, 22), (44, 17, 27), (47, 42, 45), (42, 50, 43), (51, 37, 48), (55, 50, 47), (25, 42, 26), (57, 59, 56), (45, 42, 25), (60, 59, 58), (83, 59, 60), (61, 63, 62), (64, 68, 40), (67, 68, 66), (65, 71, 39), (67, 70, 68), (72, 67, 69), (78, 75, 54), (55, 78, 76), (73, 72, 80), (77, 52, 59), (87, 86, 63), (88, 79, 85), (81, 79, 88), (63, 89, 87), (63, 84, 90), (91, 92, 63), (79, 98, 82), (81, 97, 79), (100, 98, 97), (100, 99, 98), (97, 101, 63), (100, 97, 63), (103, 63, 93), (102, 103, 104), (105, 102, 104), (106, 102, 105), (102, 106, 107), (112, 109, 111), (100, 112, 111), (114, 113, 100), (116, 102, 107), (116, 107, 108), (115, 116, 108), (116, 117, 118), (120, 116, 118), (120, 118, 119), (122, 116, 120), (100, 111, 114), (124, 112, 100), (127, 124, 100), (145, 126, 127), (100, 63, 102), (129, 102, 116), (132, 100, 128), (140, 137, 138), (145, 144, 125), (145, 125, 126), (145, 127, 100), (148, 100, 132), (155, 137, 143), (159, 156, 155), (145, 163, 162), (168, 152, 167), (175, 195, 174), (195, 173, 174), (177, 176, 195), (195, 175, 179), (180, 195, 179), (181, 182, 195), (182, 183, 195), (188, 185, 186), (188, 187, 185), (190, 205, 188), (192, 205, 190), (205, 204, 188), (145, 161, 164), (194, 166, 193), (196, 194, 170), (194, 196, 197), (198, 199, 195), (210, 203, 188), (206, 205, 192), (207, 206, 192), (208, 188, 204), (209, 207, 192), (210, 188, 208), (212, 211, 192), (213, 211, 212), (212, 192, 214), (145, 215, 214), (219, 145, 217), (220, 145, 219), (222, 145, 100), (226, 224, 225), (230, 145, 220), (230, 229, 145), (233, 232, 166), (235, 197, 228), (237, 234, 233), (242, 166, 197), (236, 243, 197), (244, 245, 197), (166, 246, 239), (166, 247, 246), (166, 249, 240), (166, 252, 251), (254, 166, 253), (255, 241, 166), (256, 255, 242), (197, 257, 242), (259, 197, 258), (262, 166, 264), (265, 264, 166), (197, 270, 269), (272, 197, 261), (274, 276, 197), (69, 67, 71), (76, 78, 54), (3, 4, 2), (6, 5, 3), (3, 7, 6), (10, 11, 9), (10, 12, 11), (7, 14, 8), (27, 17, 15), (25, 26, 24), (18, 30, 19), (28, 30, 20), (17, 31, 21), (17, 33, 31), (34, 32, 30), (35, 36, 34), (36, 38, 34), (36, 40, 38), (44, 33, 17), (44, 37, 33), (48, 37, 44), (51, 39, 37), (47, 50, 42), (46, 53, 49), (54, 53, 46), (57, 58, 59), (51, 65, 39), (66, 68, 64), (65, 69, 71), (66, 71, 67), (72, 73, 67), (73, 74, 67), (54, 75, 53), (55, 76, 50), (78, 80, 75), (85, 79, 77), (78, 73, 80), (98, 73, 78), (82, 98, 78), (83, 77, 59), (63, 86, 62), (85, 77, 83), (90, 91, 63), (93, 63, 92), (73, 94, 74), (100, 96, 95), (79, 97, 98), (99, 100, 95), (63, 101, 89), (102, 63, 103), (100, 113, 96), (115, 117, 116), (119, 121, 120), (124, 123, 112), (128, 100, 102), (130, 129, 116), (137, 135, 116), (135, 134, 116), (134, 136, 116), (136, 130, 116), (122, 138, 116), (138, 137, 116), (141, 138, 139), (140, 143, 137), (141, 140, 138), (142, 143, 140), (145, 146, 144), (145, 147, 146), (150, 148, 149), (150, 100, 148), (150, 151, 100), (151, 152, 100), (137, 156, 154), (155, 156, 137), (159, 158, 157), (159, 157, 156), (145, 162, 147), (145, 164, 163), (164, 161, 165), (168, 166, 152), (168, 169, 166), (169, 171, 166), (174, 173, 160), (195, 176, 173), (180, 181, 195), (183, 184, 195), (189, 190, 188), (145, 191, 161), (145, 192, 191), (152, 166, 100), (194, 172, 170), (193, 166, 171), (197, 166, 194), (178, 196, 170), (199, 197, 195), (184, 198, 195), (200, 197, 199), (188, 201, 187), (202, 201, 188), (203, 202, 188), (192, 211, 209), (145, 214, 192), (216, 217, 145), (217, 218, 219), (222, 216, 145), (221, 222, 100), (100, 223, 221), (223, 100, 224), (225, 224, 100), (166, 225, 100), (227, 197, 200), (227, 228, 197), (145, 229, 215), (166, 232, 225), (235, 236, 197), (166, 237, 233), (166, 238, 237), (166, 239, 238), (244, 197, 243), (248, 166, 240), (250, 166, 248), (166, 250, 247), (166, 251, 249), (253, 166, 241), (242, 255, 166), (258, 197, 245), (260, 259, 258), (259, 261, 197), (166, 262, 252), (265, 166, 254), (263, 265, 254), (264, 266, 262), (197, 267, 257), (197, 268, 267), (197, 269, 268), (273, 274, 272), (274, 197, 272), (197, 275, 270), (271, 275, 197), (197, 276, 271)])
me_mesh.update()
me_mesh_001 = bpy.data.meshes.new('Mesh.001')
me_mesh_001.from_pydata([(4.718, 53.0, -3.995e-08), (4.718, 53.05, -6.721e-08), (4.739, 53.08, -2.6e-08), (4.746, 53.09, -7.707e-08), (4.761, 53.1, -7.588e-08), (4.787, 53.01, -7.484e-08), (4.776, 53.11, -1.194e-07), (4.786, 53.13, -1.105e-07), (4.802, 53.14, -1.248e-07), (4.819, 53.03, -7.467e-08), (4.819, 53.16, -1.215e-07), (4.849, 53.04, -8.356e-08), (4.831, 53.17, -9.268e-08), (4.862, 53.05, -1.183e-07), (4.867, 53.17, -1.151e-07), (4.877, 53.07, -1.124e-07), (4.878, 53.16, -8.756e-08), (4.894, 53.08, -2.367e-09), (4.899, 53.14, -8.832e-08), (4.888, 53.14, -1.092e-07)], [], [(2, 9, 1), (5, 0, 9), (3, 9, 2), (13, 9, 6), (19, 6, 7), (8, 19, 7), (10, 19, 8), (13, 11, 9), (16, 19, 12), (1, 9, 0), (3, 4, 9), (4, 6, 9), (15, 13, 6), (19, 15, 6), (10, 12, 19), (12, 14, 16), (15, 18, 17), (19, 18, 15)])
me_mesh_001.update()
me_mesh_002 = bpy.data.meshes.new('Mesh.002')
me_mesh_002.from_pydata([(4.859, 53.22, -1.025e-07), (4.903, 53.22, -1.213e-08), (4.876, 53.23, 6.981e-08), (4.908, 53.25, 1.741e-07), (4.944, 53.23, -1.911e-07), (4.952, 53.24, -1.042e-07), (4.98, 53.25, 4.007e-07), (4.94, 53.26, -1.537e-07), (4.968, 53.26, 9.15e-09), (4.966, 53.26, 9.424e-08), (4.973, 53.28, -4.044e-08), (4.983, 53.27, 1.889e-07), (5.016, 53.29, -8.358e-08), (5.029, 53.28, 1.425e-07), (5.021, 53.3, -7.218e-08), (5.084, 53.3, -1.148e-06), (5.074, 53.31, 4.81e-08), (5.096, 53.3, 7.058e-07), (5.099, 53.3, -5e-08), (5.101, 53.3, -5e-08), (5.102, 53.3, -3.333e-08)], [(17, 18), (18, 19), (19, 20)], [(3, 4, 1), (7, 5, 3), (7, 9, 5), (10, 11, 9), (12, 13, 11), (14, 13, 12), (14, 15, 13), (9, 8, 5), (0, 2, 1), (2, 3, 1), (3, 5, 4), (8, 6, 5), (7, 10, 9), (10, 12, 11), (14, 16, 15), (16, 17, 15)])
me_mesh_002.update()
me_mesh_003 = bpy.data.meshes.new('Mesh.003')
me_mesh_003.from_pydata([(5.161, 53.36, -7.603e-08), (5.178, 53.37, -5.936e-08), (5.222, 53.36, -9.595e-08), (5.196, 53.39, -1.514e-07), (5.224, 53.37, -9.495e-08), (5.27, 53.38, -5.32e-07), (5.345, 53.39, -3.285e-08), (5.294, 53.41, -4.566e-08), (5.352, 53.4, -9.07e-08), (5.4, 53.42, -8.513e-08), (5.414, 53.41, -8.813e-08), (5.403, 53.42, -8.728e-08), (5.416, 53.42, -6.705e-08), (5.48, 53.43, -9.042e-08), (5.492, 53.43, -2.356e-07), (5.502, 53.44, 1.539e-06), (5.524, 53.44, 4.619e-07), (5.529, 53.43, 8.224e-07), (5.54, 53.44, -7.323e-09)], [], [(1, 2, 0), (3, 6, 5), (9, 10, 8), (11, 12, 9), (13, 14, 12), (18, 17, 16), (15, 14, 13), (16, 14, 15), (1, 3, 2), (3, 4, 2), (4, 3, 5), (3, 7, 6), (7, 8, 6), (7, 9, 8), (9, 12, 10), (11, 13, 12)])
me_mesh_003.update()
me_mesh_005 = bpy.data.meshes.new('Mesh.005')
me_mesh_005.from_pydata([(5.616, 53.44, -2.61e-07), (5.623, 53.44, -3.331e-07), (5.625, 53.45, 5.804e-07), (5.644, 53.43, 1.738e-08), (5.711, 53.44, -2.069e-07), (5.72, 53.45, -9.67e-08), (5.768, 53.46, -9.234e-08), (5.784, 53.45, -9.85e-08), (5.784, 53.44, -4.792e-08), (5.814, 53.44, -7.184e-08), (5.816, 53.45, -9.062e-08), (5.921, 53.46, -6.577e-07), (5.911, 53.46, 1.278e-07), (5.934, 53.46, -5e-08), (5.938, 53.46, -5e-08), (5.942, 53.46, -4.167e-08), (5.632, 53.46, 1.192e-08), (5.66, 53.46, -8.413e-08)], [(13, 14), (14, 15)], [(17, 3, 16), (17, 4, 3), (6, 5, 17), (10, 8, 7), (12, 11, 10), (12, 13, 11), (2, 1, 0), (16, 1, 2), (16, 3, 1), (17, 5, 4), (6, 7, 5), (10, 9, 8), (6, 10, 7), (6, 12, 10)])
me_mesh_005.update()
me_mesh_006 = bpy.data.meshes.new('Mesh.006')
me_mesh_006.from_pydata([(6.121, 53.47, -1.351e-07), (6.138, 53.45, 2.457e-07), (6.136, 53.46, -1.836e-07), (6.138, 53.48, -3.859e-09), (6.151, 53.46, 3.863e-07), (6.169, 53.49, 7.553e-09), (6.165, 53.47, -7.42e-08), (6.168, 53.48, -1.509e-08), (6.26, 53.49, -9.619e-08), (6.248, 53.5, -8.72e-08), (6.264, 53.5, -4.542e-08), (6.357, 53.51, 3.414e-07), (6.256, 53.5, -1.733e-08), (6.381, 53.51, -2.464e-08), (6.383, 53.51, -5e-08), (6.377, 53.51, 5.334e-07), (6.385, 53.51, -5e-08), (6.387, 53.51, -5e-08), (6.389, 53.51, -5e-08), (6.391, 53.51, -5e-08), (6.392, 53.51, -3.333e-08)], [(17, 18), (19, 20), (14, 16), (16, 17), (18, 19), (13, 14), (15, 13)], [(3, 4, 2), (3, 6, 4), (5, 7, 3), (5, 8, 7), (12, 10, 9), (12, 11, 10), (4, 1, 2), (3, 2, 0), (3, 7, 6), (5, 9, 8), (9, 10, 8), (12, 15, 11)])
me_mesh_006.update()

# ---- objects
ob_mycurve = bpy.data.objects.new('myCurve', me_mesh_004)
ob_mycurve_001 = bpy.data.objects.new('myCurve.001', me_mesh)
ob_mycurve_002 = bpy.data.objects.new('myCurve.002', me_mesh_001)
ob_mycurve_003 = bpy.data.objects.new('myCurve.003', me_mesh_002)
ob_mycurve_004 = bpy.data.objects.new('myCurve.004', me_mesh_003)
ob_mycurve_005 = bpy.data.objects.new('myCurve.005', me_mesh_005)
ob_mycurve_006 = bpy.data.objects.new('myCurve.006', me_mesh_006)

# ---- transforms, parenting, visibility, modifiers, constraints
ob_mycurve.location = (0.0, 0.0, 0.0)
_m = ob_mycurve.modifiers.new('Auto Smooth', 'NODES')
_m.node_group = ng_auto_smooth
_gi = [s.identifier for s in ng_auto_smooth.interface.items_tree if s.item_type == 'SOCKET' and s.in_out == 'INPUT']
_m[_gi[1]] = 3.142  # Angle
ob_mycurve_001.location = (0.0, 0.0, 0.0)
_m = ob_mycurve_001.modifiers.new('Auto Smooth', 'NODES')
_m.node_group = ng_auto_smooth
_gi = [s.identifier for s in ng_auto_smooth.interface.items_tree if s.item_type == 'SOCKET' and s.in_out == 'INPUT']
_m[_gi[1]] = 3.142  # Angle
ob_mycurve_002.location = (0.0, 0.0, 0.0)
_m = ob_mycurve_002.modifiers.new('Auto Smooth', 'NODES')
_m.node_group = ng_auto_smooth
_gi = [s.identifier for s in ng_auto_smooth.interface.items_tree if s.item_type == 'SOCKET' and s.in_out == 'INPUT']
_m[_gi[1]] = 3.142  # Angle
ob_mycurve_003.location = (0.0, 0.0, 0.0)
_m = ob_mycurve_003.modifiers.new('Auto Smooth', 'NODES')
_m.node_group = ng_auto_smooth
_gi = [s.identifier for s in ng_auto_smooth.interface.items_tree if s.item_type == 'SOCKET' and s.in_out == 'INPUT']
_m[_gi[1]] = 3.142  # Angle
ob_mycurve_004.location = (0.0, 0.0, 0.0)
_m = ob_mycurve_004.modifiers.new('Auto Smooth', 'NODES')
_m.node_group = ng_auto_smooth
_gi = [s.identifier for s in ng_auto_smooth.interface.items_tree if s.item_type == 'SOCKET' and s.in_out == 'INPUT']
_m[_gi[1]] = 3.142  # Angle
ob_mycurve_005.location = (0.0, 0.0, 0.0)
_m = ob_mycurve_005.modifiers.new('Auto Smooth', 'NODES')
_m.node_group = ng_auto_smooth
_gi = [s.identifier for s in ng_auto_smooth.interface.items_tree if s.item_type == 'SOCKET' and s.in_out == 'INPUT']
_m[_gi[1]] = 3.142  # Angle
ob_mycurve_006.location = (0.0, 0.0, 0.0)
_m = ob_mycurve_006.modifiers.new('Auto Smooth', 'NODES')
_m.node_group = ng_auto_smooth
_gi = [s.identifier for s in ng_auto_smooth.interface.items_tree if s.item_type == 'SOCKET' and s.in_out == 'INPUT']
_m[_gi[1]] = 3.142  # Angle

# ---- collection membership
scene.collection.objects.link(ob_mycurve)
scene.collection.objects.link(ob_mycurve_001)
scene.collection.objects.link(ob_mycurve_002)
scene.collection.objects.link(ob_mycurve_003)
scene.collection.objects.link(ob_mycurve_004)
scene.collection.objects.link(ob_mycurve_005)
scene.collection.objects.link(ob_mycurve_006)

# ---- scene / render settings (as saved in the file)
scene.frame_start = 1; scene.frame_end = 250; scene.frame_set(1)
scene.render.engine = 'BLENDER_EEVEE_NEXT'
scene.cycles.sampling_pattern = 'TABULATED_SOBOL'
scene.cycles.use_light_tree = False
scene.view_settings.view_transform = 'Filmic'
bpy.context.view_layer.update()

# ---- added for rendering (the .blend has no active camera and no usable light): camera, sun
cam_auto = bpy.data.cameras.new('AutoCamera')
cam_auto.lens = 50.0
cam_auto.sensor_width = 36.0
cam_auto.clip_end = 1000.0
ob_auto_camera = bpy.data.objects.new('AutoCamera', cam_auto)
scene.collection.objects.link(ob_auto_camera)
ob_auto_camera.location = (9.66089, 46.8903, 3.49582)
ob_auto_camera.rotation_euler = (1.09748, -7.21219e-08, 0.694738)
scene.camera = ob_auto_camera
light_auto_sun = bpy.data.lights.new('AutoSun', 'SUN')
light_auto_sun.energy = 3.0
light_auto_sun.angle = 0.0523599
ob_auto_sun = bpy.data.objects.new('AutoSun', light_auto_sun)
scene.collection.objects.link(ob_auto_sun)
ob_auto_sun.rotation_euler = (0.872665, 0.174533, 0.523599)
bpy.context.view_layer.update()
